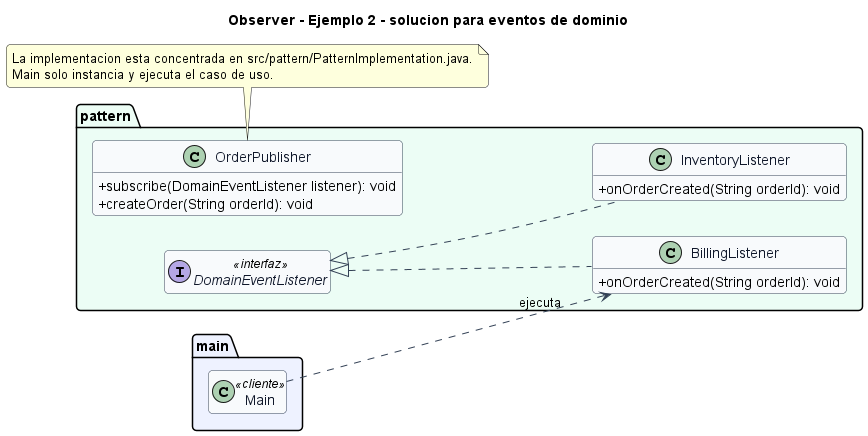

The diagram above was rendered by PlantUML. Its source (embedded in the PNG):
@startuml
title Observer - Ejemplo 2 - solucion para eventos de dominio
left to right direction
skinparam backgroundColor #FFFFFF
skinparam shadowing false
skinparam roundcorner 8
skinparam classAttributeIconSize 0
skinparam class {
  BackgroundColor #F8FAFC
  BorderColor #334155
  ArrowColor #334155
  FontColor #0F172A
}
hide empty members

package "main" #EEF2FF {
  class Main <<cliente>>
}

package "pattern" #ECFDF5 {
  class BillingListener {
    +onOrderCreated(String orderId): void
  }
  interface DomainEventListener <<interfaz>> {
  }
  class InventoryListener {
    +onOrderCreated(String orderId): void
  }
  class OrderPublisher {
    +subscribe(DomainEventListener listener): void
    +createOrder(String orderId): void
  }
}

DomainEventListener <|.. BillingListener
DomainEventListener <|.. InventoryListener
Main ..> BillingListener : ejecuta

note bottom
La implementacion esta concentrada en src/pattern/PatternImplementation.java.
Main solo instancia y ejecuta el caso de uso.
end note
@enduml